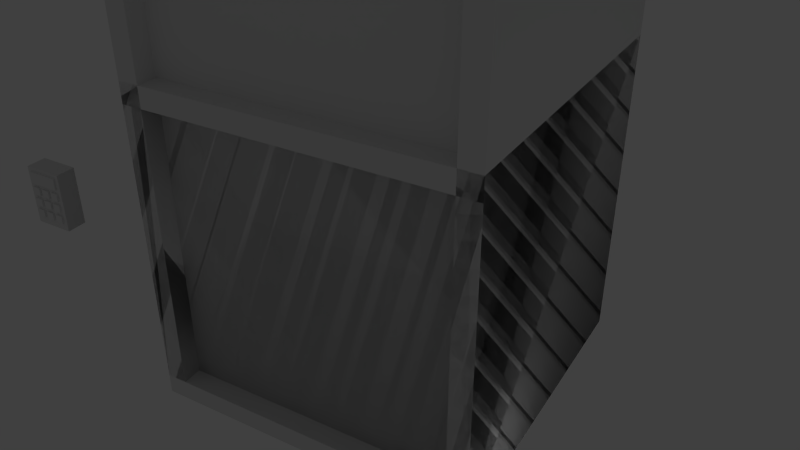 # Source: safe.blend  (saved by Blender 2.61.0; exported with 4.5.12 LTS)
import bpy
from mathutils import Matrix  # noqa: F401  (used for matrix-valued properties, if any)

bpy.ops.wm.read_factory_settings(use_empty=True)
scene = bpy.context.scene
scene.name = 'Scene'

# ---- collections
col_collection_1 = bpy.data.collections.new('Collection 1'); scene.collection.children.link(col_collection_1)

# ---- materials (node trees are filled in below, after node groups)
mat_material_007 = bpy.data.materials.new('Material.007')
mat_material_007.alpha_threshold = 0.0
mat_material_007.use_transparent_shadow = False
mat_material_007.roughness = 0.5
mat_material_007.line_color = (0.0, 0.0, 0.0, 1.0)
mat_material_005 = bpy.data.materials.new('Material.005')
mat_material_005.alpha_threshold = 0.0
mat_material_005.use_transparent_shadow = False
mat_material_005.roughness = 0.5
mat_material_005.line_color = (0.0, 0.0, 0.0, 1.0)
mat_material_004 = bpy.data.materials.new('Material.004')
mat_material_004.alpha_threshold = 0.0
mat_material_004.use_transparent_shadow = False
mat_material_004.roughness = 0.5
mat_material_004.line_color = (0.0, 0.0, 0.0, 1.0)
mat_material = bpy.data.materials.new('Material')
mat_material.alpha_threshold = 0.0
mat_material.use_transparent_shadow = False
mat_material.roughness = 0.5
mat_material.line_color = (0.0, 0.0, 0.0, 1.0)

# ---- material node trees

# ---- world
world_world = bpy.data.worlds.new('World'); scene.world = world_world
world_world.color = (0.05088, 0.05088, 0.05088)
world_world.use_sun_shadow = False
world_world.sun_shadow_jitter_overblur = 0.0
world_world.cycles.sampling_method = 'MANUAL'
world_world.cycles.sample_map_resolution = 256

# ---- cameras
cam_camera = bpy.data.cameras.new('Camera')
cam_camera.clip_end = 100.0
cam_camera.lens = 35.0
cam_camera.sensor_width = 32.0
cam_camera.sensor_height = 18.0
cam_camera.ortho_scale = 7.314
cam_camera.dof.focus_distance = 0.0
cam_camera.dof.aperture_fstop = 128.0

# ---- lights
light_lamp = bpy.data.lights.new('Lamp', 'POINT')
light_lamp.transmission_factor = 0.0
light_lamp.cutoff_distance = 30.0
light_lamp.energy = 100.0
light_lamp.shadow_buffer_clip_start = 1.001
light_lamp.shadow_soft_size = 1.0
light_lamp.shadow_maximum_resolution = 0.006
light_lamp.use_absolute_resolution = True
light_lamp.cycles.use_multiple_importance_sampling = False

# ---- meshes
me_safe_shelf = bpy.data.meshes.new('Safe_Shelf')
me_safe_shelf.from_pydata([(1.0, 18.0, 13.0), (1.0, 17.0, 13.0), (15.0, 17.0, 13.0), (15.0, 18.0, 13.0), (15.0, 17.0, 1.0), (1.0, 17.0, 1.0), (1.0, 18.0, 1.0), (15.0, 18.0, 1.0)], [], [(3, 0, 1, 2), (5, 4, 2, 1), (0, 3, 7, 6)])
_uv = me_safe_shelf.uv_layers.new(name='UVMap')
_uv.uv.foreach_set('vector', [0.3711, 0.9531, 0.3164, 0.9531, 0.3164, 0.9492, 0.3711, 0.9492, 0.3164, 0.9023, 0.3711, 0.9023, 0.3711, 0.9492, 0.3164, 0.9492, 0.3164, 0.9531, 0.3711, 0.9531, 0.3711, 1.0, 0.3164, 1.0])
me_safe_shelf.materials.append(mat_material_007)
me_safe_shelf.use_remesh_preserve_volume = False
me_safe_shelf.use_remesh_preserve_attributes = False
me_safe_shelf.use_mirror_vertex_groups = False
me_safe_shelf.update()
me_wheel_num = bpy.data.meshes.new('Wheel_Num')
me_wheel_num.from_pydata([(-0.4408, 0.6068, 0.25), (-0.7133, 0.2318, 0.25), (-0.7133, -0.2318, 0.25), (-0.4408, -0.6068, 0.25), (-1.448e-06, -0.75, 0.25), (0.4408, -0.6068, 0.25), (0.7133, -0.2318, 0.25), (0.7133, 0.2318, 0.25), (0.4408, 0.6068, 0.25), (4.888e-07, 0.75, 0.25), (-0.4408, 0.6068, -0.25), (-0.7133, 0.2318, -0.25), (-0.7133, -0.2318, -0.25), (-0.4408, -0.6068, -0.25), (-6.557e-08, -0.75, -0.25), (0.4408, -0.6068, -0.25), (0.7133, -0.2318, -0.25), (0.7133, 0.2318, -0.25), (0.4408, 0.6068, -0.25), (0.0, 0.75, -0.25)], [], [(10, 0, 9, 19), (0, 10, 11, 1), (12, 2, 1, 11), (13, 3, 2, 12), (14, 4, 3, 13), (15, 5, 4, 14), (16, 6, 5, 15), (17, 7, 6, 16), (18, 8, 7, 17), (19, 9, 8, 18)])
_uv = me_wheel_num.uv_layers.new(name='UVMap')
_uv.uv.foreach_set('vector', [0.0, 0.625, 0.125, 0.625, 0.125, 0.75, 0.0, 0.75, 0.125, 0.875, 0.0, 0.875, 0.0, 0.75, 0.125, 0.75, 0.0, 0.875, 0.125, 0.875, 0.125, 1.0, 0.0, 1.0, 0.125, 0.375, 0.25, 0.375, 0.25, 0.5, 0.125, 0.5, 0.125, 0.5, 0.25, 0.5, 0.25, 0.625, 0.125, 0.625, 0.125, 0.625, 0.25, 0.625, 0.25, 0.75, 0.125, 0.75, 0.125, 0.75, 0.25, 0.75, 0.25, 0.875, 0.125, 0.875, 0.125, 0.875, 0.25, 0.875, 0.25, 1.0, 0.125, 1.0, 0.0, 0.375, 0.125, 0.375, 0.125, 0.5, 0.0, 0.5, 0.0, 0.5, 0.125, 0.5, 0.125, 0.625, 0.0, 0.625])
me_wheel_num.materials.append(mat_material_005)
me_wheel_num.use_remesh_preserve_volume = False
me_wheel_num.use_remesh_preserve_attributes = False
me_wheel_num.use_mirror_vertex_groups = False
me_wheel_num.update()
me_door_tall = bpy.data.meshes.new('Door_Tall')
me_door_tall.from_pydata([(1.0, 1.0, 15.0), (15.0, 1.0, 15.0), (15.0, 1.0, 14.0), (1.0, 1.0, 14.0), (1.0, 31.0, 15.0), (15.0, 31.0, 15.0), (15.0, 31.0, 14.0), (1.0, 31.0, 14.0)], [], [(4, 0, 1, 5), (7, 6, 2, 3), (6, 5, 1, 2), (0, 4, 7, 3), (1, 0, 3, 2), (7, 4, 5, 6)])
_uv = me_door_tall.uv_layers.new(name='UVMap')
_uv.uv.foreach_set('vector', [0.1992, 0.7891, 0.1992, 0.6719, 0.2539, 0.6719, 0.2539, 0.7891, 0.3164, 0.7891, 0.2617, 0.7891, 0.2617, 0.6719, 0.3164, 0.6719, 0.2578, 0.7891, 0.2539, 0.7891, 0.2539, 0.6719, 0.2578, 0.6719, 0.1992, 0.6719, 0.1992, 0.7891, 0.1953, 0.7891, 0.1953, 0.6719, 0.2539, 0.6719, 0.1992, 0.6719, 0.1992, 0.668, 0.2539, 0.668, 0.1992, 0.7891, 0.1992, 0.793, 0.2539, 0.793, 0.2539, 0.7891])
me_door_tall.materials.append(mat_material_007)
me_door_tall.use_remesh_preserve_volume = False
me_door_tall.use_remesh_preserve_attributes = False
me_door_tall.use_mirror_vertex_groups = False
me_door_tall.update()
me_safe_tall = bpy.data.meshes.new('Safe_Tall')
me_safe_tall.from_pydata([(16.0, 32.0, 16.0), (0.0, 32.0, 16.0), (16.0, 31.0, 16.0), (0.0, 31.0, 16.0), (1.0, 31.0, 16.0), (0.0, 31.0, 16.0), (1.0, 1.0, 16.0), (0.0, 1.0, 16.0), (16.0, 31.0, 16.0), (15.0, 31.0, 16.0), (16.0, 1.0, 16.0), (15.0, 1.0, 16.0), (15.0, 1.0, 16.0), (16.0, 0.0, 16.0), (16.0, 0.0, 1.629e-07), (15.0, 1.0, 1.0), (15.0, 31.0, 16.0), (16.0, 32.0, 16.0), (16.0, 32.0, -2.77e-06), (15.0, 31.0, 1.0), (1.0, 1.0, 1.0), (0.0, 0.0, 1.629e-07), (0.0, 0.0, 16.0), (1.0, 1.0, 16.0), (1.0, 31.0, 1.0), (0.0, 32.0, -2.77e-06), (0.0, 32.0, 16.0), (1.0, 31.0, 16.0), (15.0, 31.0, 1.0), (1.0, 31.0, 1.0), (1.0, 31.0, 16.0), (15.0, 31.0, 16.0), (16.0, 32.0, -2.607e-06), (0.0, 32.0, -2.607e-06), (0.0, 32.0, 16.0), (16.0, 32.0, 16.0), (16.0, 0.0, 1.629e-07), (0.0, 0.0, 1.629e-07), (1.0, 1.0, 1.0), (15.0, 1.0, 1.0), (16.0, 32.0, -2.77e-06), (0.0, 32.0, -2.77e-06), (1.0, 31.0, 1.0), (15.0, 31.0, 1.0)], [], [(0, 1, 3, 2), (4, 5, 7, 6), (9, 11, 10, 8), (18, 17, 13, 14), (19, 15, 12, 16), (26, 25, 21, 22), (27, 23, 20, 24), (31, 30, 29, 28), (35, 32, 33, 34), (40, 36, 37, 41), (43, 42, 38, 39)])
_uv = me_safe_tall.uv_layers.new(name='UVMap')
_uv.uv.foreach_set('vector', [0.25, 1.0, 0.1875, 1.0, 0.1875, 0.9961, 0.25, 0.9961, 0.1914, 0.9961, 0.1875, 0.9961, 0.1875, 0.9414, 0.1914, 0.9414, 0.2461, 0.9961, 0.2461, 0.9414, 0.25, 0.9414, 0.25, 0.9961, 0.25, 1.0, 0.3125, 1.0, 0.3125, 0.875, 0.25, 0.875, 0.1328, 0.7891, 0.1328, 0.6719, 0.1914, 0.6719, 0.1914, 0.7891, 0.3125, 1.0, 0.25, 1.0, 0.25, 0.875, 0.3125, 0.875, 0.1914, 0.7891, 0.1914, 0.6719, 0.1328, 0.6719, 0.1328, 0.7891, 0.05859, 0.9219, 0.003906, 0.9219, 0.003906, 0.8633, 0.05859, 0.8633, 0.125, 1.0, 0.125, 0.9375, 0.0625, 0.9375, 0.0625, 1.0, 0.25, 1.0, 0.25, 0.875, 0.3125, 0.875, 0.3125, 1.0, 0.125, 0.7891, 0.07031, 0.7891, 0.07031, 0.6719, 0.125, 0.6719])
me_safe_tall.materials.append(mat_material_007)
me_safe_tall.use_remesh_preserve_volume = False
me_safe_tall.use_remesh_preserve_attributes = False
me_safe_tall.use_mirror_vertex_groups = False
me_safe_tall.update()
me_safe_small = bpy.data.meshes.new('Safe_Small')
me_safe_small.from_pydata([(16.0, 16.0, 16.0), (0.0, 16.0, 16.0), (16.0, 15.0, 16.0), (0.0, 15.0, 16.0), (1.0, 15.0, 16.0), (0.0, 15.0, 16.0), (1.0, 1.0, 16.0), (0.0, 1.0, 16.0), (16.0, 15.0, 16.0), (15.0, 15.0, 16.0), (16.0, 1.0, 16.0), (15.0, 1.0, 16.0), (15.0, 1.0, 16.0), (16.0, 0.0, 16.0), (16.0, 0.0, 1.629e-07), (15.0, 1.0, 1.0), (15.0, 15.0, 16.0), (16.0, 16.0, 16.0), (16.0, 16.0, -1.629e-07), (15.0, 15.0, 1.0), (1.0, 1.0, 1.0), (0.0, 0.0, 1.629e-07), (0.0, 0.0, 16.0), (1.0, 1.0, 16.0), (1.0, 15.0, 1.0), (0.0, 16.0, -1.629e-07), (0.0, 16.0, 16.0), (1.0, 15.0, 16.0), (15.0, 15.0, 1.0), (1.0, 15.0, 1.0), (1.0, 15.0, 16.0), (15.0, 15.0, 16.0), (16.0, 16.0, 0.0), (0.0, 16.0, 0.0), (0.0, 16.0, 16.0), (16.0, 16.0, 16.0), (16.0, 0.0, 1.629e-07), (0.0, 0.0, 1.629e-07), (1.0, 1.0, 1.0), (15.0, 1.0, 1.0), (16.0, 16.0, -1.629e-07), (0.0, 16.0, -1.629e-07), (1.0, 15.0, 1.0), (15.0, 15.0, 1.0)], [], [(0, 1, 3, 2), (4, 5, 7, 6), (9, 11, 10, 8), (18, 17, 13, 14), (19, 15, 12, 16), (26, 25, 21, 22), (27, 23, 20, 24), (31, 30, 29, 28), (35, 32, 33, 34), (40, 36, 37, 41), (43, 42, 38, 39)])
_uv = me_safe_small.uv_layers.new(name='UVMap')
_uv.uv.foreach_set('vector', [0.25, 1.0, 0.1875, 1.0, 0.1875, 0.9961, 0.25, 0.9961, 0.1914, 0.9961, 0.1875, 0.9961, 0.1875, 0.9414, 0.1914, 0.9414, 0.2461, 0.9961, 0.2461, 0.9414, 0.25, 0.9414, 0.25, 0.9961, 0.0, 1.0, 0.0625, 1.0, 0.0625, 0.9375, 0.0, 0.9375, 0.06641, 0.8555, 0.06641, 0.8008, 0.125, 0.8008, 0.125, 0.8555, 0.0625, 1.0, 0.0, 1.0, 0.0, 0.9375, 0.0625, 0.9375, 0.125, 0.8555, 0.125, 0.8008, 0.06641, 0.8008, 0.06641, 0.8555, 0.05859, 0.9219, 0.003906, 0.9219, 0.003906, 0.8633, 0.05859, 0.8633, 0.125, 1.0, 0.125, 0.9375, 0.0625, 0.9375, 0.0625, 1.0, 0.0, 1.0, 0.0, 0.9375, 0.0625, 0.9375, 0.0625, 1.0, 0.05859, 0.8555, 0.003906, 0.8555, 0.003906, 0.8008, 0.05859, 0.8008])
me_safe_small.materials.append(mat_material_007)
me_safe_small.use_remesh_preserve_volume = False
me_safe_small.use_remesh_preserve_attributes = False
me_safe_small.use_mirror_vertex_groups = False
me_safe_small.update()
me_wheel_sides = bpy.data.meshes.new('Wheel_Sides')
me_wheel_sides.from_pydata([(4.888e-07, 0.75, 0.25), (0.4408, 0.6068, 0.25), (0.7133, 0.2318, 0.25), (0.7133, -0.2318, 0.25), (0.4408, -0.6068, 0.25), (-1.448e-06, -0.75, 0.25), (-0.4408, -0.6068, 0.25), (-0.7133, -0.2318, 0.25), (-0.7133, 0.2318, 0.25), (-0.4408, 0.6068, 0.25), (0.0, 0.0, 0.25), (3.358e-07, 2.186e-08, -0.25), (-0.4408, 0.6068, -0.25), (-0.7133, 0.2318, -0.25), (-0.7133, -0.2318, -0.25), (-0.4408, -0.6068, -0.25), (-1.113e-06, -0.75, -0.25), (0.4408, -0.6068, -0.25), (0.7133, -0.2318, -0.25), (0.7133, 0.2318, -0.25), (0.4408, 0.6068, -0.25), (8.245e-07, 0.75, -0.25)], [], [(1, 0, 10), (10, 2, 1), (10, 3, 2), (10, 4, 3), (10, 5, 4), (10, 6, 5), (10, 7, 6), (10, 8, 7), (10, 9, 8), (10, 0, 9), (11, 12, 21), (11, 13, 12), (11, 14, 13), (11, 15, 14), (11, 16, 15), (11, 17, 16), (11, 18, 17), (11, 19, 18), (11, 20, 19), (11, 21, 20)])
_uv = me_wheel_sides.uv_layers.new(name='UVMap')
_uv.uv.foreach_set('vector', [0.9219, 0.3516, 0.8047, 0.3828, 0.8047, 0.1953, 0.8047, 0.1953, 0.9922, 0.2578, 0.9219, 0.3516, 0.8047, 0.1953, 0.9922, 0.1328, 0.9922, 0.2578, 0.8047, 0.1953, 0.9219, 0.03906, 0.9922, 0.1328, 0.8047, 0.1953, 0.8047, 0.007812, 0.9219, 0.03906, 0.8047, 0.1953, 0.6875, 0.03906, 0.8047, 0.007812, 0.8047, 0.1953, 0.6172, 0.1328, 0.6875, 0.03906, 0.8047, 0.1953, 0.6172, 0.2578, 0.6172, 0.1328, 0.8047, 0.1953, 0.6875, 0.3516, 0.6172, 0.2578, 0.8047, 0.1953, 0.8047, 0.3828, 0.6875, 0.3516, 0.4141, 0.1953, 0.2969, 0.3516, 0.4141, 0.3828, 0.4141, 0.1953, 0.2266, 0.2578, 0.2969, 0.3516, 0.4141, 0.1953, 0.2266, 0.1328, 0.2266, 0.2578, 0.4141, 0.1953, 0.2969, 0.03906, 0.2266, 0.1328, 0.4141, 0.1953, 0.4141, 0.007812, 0.2969, 0.03906, 0.4141, 0.1953, 0.5312, 0.03906, 0.4141, 0.007812, 0.4141, 0.1953, 0.6016, 0.1328, 0.5312, 0.03906, 0.4141, 0.1953, 0.6016, 0.2578, 0.6016, 0.1328, 0.4141, 0.1953, 0.5312, 0.3516, 0.6016, 0.2578, 0.4141, 0.1953, 0.4141, 0.3828, 0.5312, 0.3516])
me_wheel_sides.materials.append(mat_material_005)
me_wheel_sides.use_remesh_preserve_volume = False
me_wheel_sides.use_remesh_preserve_attributes = False
me_wheel_sides.use_mirror_vertex_groups = False
me_wheel_sides.update()
me_safe_base = bpy.data.meshes.new('Safe_Base')
me_safe_base.from_pydata([(15.0, 1.0, 16.0), (1.0, 1.0, 16.0), (1.0, 1.0, 1.0), (15.0, 1.0, 1.0), (16.0, 0.0, 16.0), (0.0, 0.0, 16.0), (0.0, 0.0, 0.0), (16.0, 0.0, 0.0), (0.0, 0.0, 16.0), (16.0, 0.0, 16.0), (0.0, 1.0, 16.0), (16.0, 1.0, 16.0)], [], [(0, 3, 2, 1), (4, 5, 6, 7), (11, 10, 8, 9)])
_uv = me_safe_base.uv_layers.new(name='UVMap')
_uv.uv.foreach_set('vector', [0.05859, 0.7344, 0.05859, 0.793, 0.003906, 0.793, 0.003906, 0.7344, 0.1875, 1.0, 0.125, 1.0, 0.125, 0.9375, 0.1875, 0.9375, 0.25, 0.9414, 0.1875, 0.9414, 0.1875, 0.9375, 0.25, 0.9375])
me_safe_base.materials.append(mat_material_007)
me_safe_base.use_remesh_preserve_volume = False
me_safe_base.use_remesh_preserve_attributes = False
me_safe_base.use_mirror_vertex_groups = False
me_safe_base.update()
me_comboback = bpy.data.meshes.new('ComboBack')
me_comboback.from_pydata([(1.472, 1.141, -0.6915), (1.472, 0.8914, -0.6915), (-1.028, 0.8914, -0.6915), (-1.028, 1.141, -0.6915), (1.472, 1.141, 0.8085), (1.472, 0.8914, 0.8085), (-1.028, 0.8914, 0.8085), (-1.028, 1.141, 0.8085)], [], [(0, 1, 2, 3), (4, 7, 6, 5), (0, 4, 5, 1), (1, 5, 6, 2), (2, 6, 7, 3)])
_uv = me_comboback.uv_layers.new(name='UVMap')
_uv.uv.foreach_set('vector', [0.9375, 0.5, 0.9375, 0.5625, 0.3125, 0.5625, 0.3125, 0.5, 0.9375, 1.0, 0.3125, 1.0, 0.3125, 0.9375, 0.9375, 0.9375, 1.0, 0.5625, 1.0, 0.9375, 0.9375, 0.9375, 0.9375, 0.5625, 0.9375, 0.5625, 0.9375, 0.9375, 0.3125, 0.9375, 0.3125, 0.5625, 0.3125, 0.5625, 0.3125, 0.9375, 0.25, 0.9375, 0.25, 0.5625])
me_comboback.materials.append(mat_material_004)
me_comboback.use_remesh_preserve_volume = False
me_comboback.use_remesh_preserve_attributes = False
me_comboback.use_mirror_vertex_groups = False
me_comboback.update()
me_door_small = bpy.data.meshes.new('Door_Small')
me_door_small.from_pydata([(1.0, 1.0, 15.0), (15.0, 1.0, 15.0), (15.0, 1.0, 14.0), (1.0, 1.0, 14.0), (1.0, 15.0, 15.0), (15.0, 15.0, 15.0), (15.0, 15.0, 14.0), (1.0, 15.0, 14.0)], [], [(4, 0, 1, 5), (7, 6, 2, 3), (6, 5, 1, 2), (0, 4, 7, 3), (1, 0, 3, 2), (7, 4, 5, 6)])
_uv = me_door_small.uv_layers.new(name='UVMap')
_uv.uv.foreach_set('vector', [0.07422, 0.9258, 0.07422, 0.8711, 0.1289, 0.8711, 0.1289, 0.9258, 0.1914, 0.9258, 0.1367, 0.9258, 0.1367, 0.8711, 0.1914, 0.8711, 0.1328, 0.9258, 0.1289, 0.9258, 0.1289, 0.8711, 0.1328, 0.8711, 0.07422, 0.8711, 0.07422, 0.9258, 0.07031, 0.9258, 0.07031, 0.8711, 0.1289, 0.8711, 0.07422, 0.8711, 0.07422, 0.8672, 0.1289, 0.8672, 0.07422, 0.9258, 0.07422, 0.9297, 0.1289, 0.9297, 0.1289, 0.9258])
me_door_small.materials.append(mat_material_007)
me_door_small.use_remesh_preserve_volume = False
me_door_small.use_remesh_preserve_attributes = False
me_door_small.use_mirror_vertex_groups = False
me_door_small.update()
me_keypad = bpy.data.meshes.new('Keypad')
me_keypad.from_pydata([(13.4, 9.2, 15.6), (11.8, 9.2, 15.6), (11.8, 9.8, 15.6), (13.4, 9.8, 15.6), (13.4, 9.2, 14.6), (11.8, 9.2, 14.6), (11.8, 9.8, 14.6), (13.4, 9.8, 14.6), (13.6, 7.0, 15.5), (11.6, 7.0, 15.5), (11.6, 10.0, 15.5), (13.6, 10.0, 15.5), (13.6, 7.0, 14.5), (11.6, 7.0, 14.5), (11.6, 10.0, 14.5), (13.6, 10.0, 14.5), (13.4, 7.4, 15.6), (13.0, 7.4, 15.6), (13.0, 7.8, 15.6), (13.4, 7.8, 15.6), (13.4, 7.4, 14.6), (13.0, 7.4, 14.6), (13.0, 7.8, 14.6), (13.4, 7.8, 14.6), (12.8, 7.4, 15.6), (12.4, 7.4, 15.6), (12.4, 7.8, 15.6), (12.8, 7.8, 15.6), (12.8, 7.4, 14.6), (12.4, 7.4, 14.6), (12.4, 7.8, 14.6), (12.8, 7.8, 14.6), (12.2, 8.6, 15.6), (11.8, 8.6, 15.6), (11.8, 9.0, 15.6), (12.2, 9.0, 15.6), (12.2, 8.6, 14.6), (11.8, 8.6, 14.6), (11.8, 9.0, 14.6), (12.2, 9.0, 14.6), (13.4, 8.6, 15.6), (13.0, 8.6, 15.6), (13.0, 9.0, 15.6), (13.4, 9.0, 15.6), (13.4, 8.6, 14.6), (13.0, 8.6, 14.6), (13.0, 9.0, 14.6), (13.4, 9.0, 14.6), (13.4, 8.0, 15.6), (13.0, 8.0, 15.6), (13.0, 8.4, 15.6), (13.4, 8.4, 15.6), (13.4, 8.0, 14.6), (13.0, 8.0, 14.6), (13.0, 8.4, 14.6), (13.4, 8.4, 14.6), (12.2, 8.0, 15.6), (11.8, 8.0, 15.6), (11.8, 8.4, 15.6), (12.2, 8.4, 15.6), (12.2, 8.0, 14.6), (11.8, 8.0, 14.6), (11.8, 8.4, 14.6), (12.2, 8.4, 14.6), (12.8, 8.0, 15.6), (12.4, 8.0, 15.6), (12.4, 8.4, 15.6), (12.8, 8.4, 15.6), (12.8, 8.0, 14.6), (12.4, 8.0, 14.6), (12.4, 8.4, 14.6), (12.8, 8.4, 14.6), (12.8, 8.6, 15.6), (12.4, 8.6, 15.6), (12.4, 9.0, 15.6), (12.8, 9.0, 15.6), (12.8, 8.6, 14.6), (12.4, 8.6, 14.6), (12.4, 9.0, 14.6), (12.8, 9.0, 14.6), (12.2, 7.4, 15.6), (11.8, 7.4, 15.6), (11.8, 7.8, 15.6), (12.2, 7.8, 15.6), (12.2, 7.4, 14.6), (11.8, 7.4, 14.6), (11.8, 7.8, 14.6), (12.2, 7.8, 14.6)], [], [(0, 3, 2, 1), (0, 4, 7, 3), (1, 2, 6, 5), (0, 1, 5, 4), (3, 7, 6, 2), (8, 11, 10, 9), (8, 12, 15, 11), (9, 10, 14, 13), (8, 9, 13, 12), (11, 15, 14, 10), (16, 19, 18, 17), (16, 20, 23, 19), (17, 18, 22, 21), (16, 17, 21, 20), (19, 23, 22, 18), (24, 27, 26, 25), (24, 28, 31, 27), (25, 26, 30, 29), (24, 25, 29, 28), (27, 31, 30, 26), (32, 35, 34, 33), (32, 36, 39, 35), (33, 34, 38, 37), (32, 33, 37, 36), (35, 39, 38, 34), (40, 43, 42, 41), (40, 44, 47, 43), (41, 42, 46, 45), (40, 41, 45, 44), (43, 47, 46, 42), (48, 51, 50, 49), (48, 52, 55, 51), (49, 50, 54, 53), (48, 49, 53, 52), (51, 55, 54, 50), (56, 59, 58, 57), (56, 60, 63, 59), (57, 58, 62, 61), (56, 57, 61, 60), (59, 63, 62, 58), (64, 67, 66, 65), (64, 68, 71, 67), (65, 66, 70, 69), (64, 65, 69, 68), (67, 71, 70, 66), (72, 75, 74, 73), (72, 76, 79, 75), (73, 74, 78, 77), (72, 73, 77, 76), (75, 79, 78, 74), (80, 83, 82, 81), (80, 84, 87, 83), (81, 82, 86, 85), (80, 81, 85, 84), (83, 87, 86, 82)])
_uv = me_keypad.uv_layers.new(name='UVMap')
_uv.uv.foreach_set('vector', [0.405, 0.404, 0.4855, 0.4037, 0.4862, 0.6186, 0.4056, 0.6189, 0.4862, 0.7532, 0.4858, 0.6189, 0.4052, 0.6191, 0.4056, 0.7534, 0.2698, 0.7532, 0.1893, 0.7534, 0.1888, 0.6191, 0.2694, 0.6189, 0.6759, 0.0, 0.6752, 0.2149, 0.8095, 0.2153, 0.8102, 0.0004118, 0.6759, 0.4033, 0.8102, 0.4037, 0.8095, 0.6186, 0.6752, 0.6182, 0.5384, 0.0, 0.5397, 0.4029, 0.2711, 0.4037, 0.2698, 0.0008239, 0.674, 0.4033, 0.5397, 0.4029, 0.5409, 0.0, 0.6752, 0.0004122, 0.6752, 0.4037, 0.674, 0.8066, 0.5397, 0.8062, 0.5409, 0.4033, 0.2707, 0.6727, 0.2698, 0.4041, 0.4041, 0.4037, 0.405, 0.6723, 0.0008241, 0.4037, 0.1351, 0.4041, 0.1343, 0.6727, 0.0, 0.6723, 0.2617, 1.027, 0.2617, 1.082, 0.2109, 1.082, 0.2109, 1.027, 0.9188, 0.6186, 0.9184, 0.4843, 0.9722, 0.4841, 0.9726, 0.6184, 0.8372, 0.3498, 0.7835, 0.3496, 0.7839, 0.2153, 0.8376, 0.2155, 0.05372, 0.8072, 0.0, 0.807, 0.0004123, 0.6727, 0.05413, 0.6729, 0.5934, 0.8066, 0.5938, 0.9409, 0.5401, 0.9411, 0.5397, 0.8068, 0.1406, 1.082, 0.1406, 1.027, 0.1914, 1.027, 0.1914, 1.082, 0.7293, 0.7529, 0.7298, 0.6186, 0.7835, 0.6188, 0.7831, 0.7531, 0.7293, 0.7529, 0.6756, 0.7531, 0.6752, 0.6188, 0.7289, 0.6186, 0.05413, 0.8074, 0.1079, 0.8072, 0.1083, 0.9415, 0.05454, 0.9417, 0.8372, 0.7531, 0.8376, 0.8874, 0.7839, 0.8875, 0.7835, 0.7532, 0.1055, 1.188, 0.1055, 1.238, 0.05078, 1.238, 0.05078, 1.188, 0.8106, 0.1345, 0.8102, 0.000165, 0.8639, 0.0, 0.8643, 0.1343, 0.8917, 0.7529, 0.838, 0.7531, 0.8376, 0.6188, 0.8913, 0.6186, 0.4593, 0.7536, 0.5131, 0.7534, 0.5135, 0.8877, 0.4598, 0.8879, 0.8917, 0.8874, 0.8921, 0.7531, 0.9459, 0.7532, 0.9455, 0.8875, 0.1875, 1.188, 0.2383, 1.188, 0.2383, 1.238, 0.1875, 1.238, 0.8376, 0.3496, 0.838, 0.2153, 0.8917, 0.2155, 0.8913, 0.3498, 0.4102, 1.168, 0.3555, 1.168, 0.3555, 1.035, 0.4102, 1.035, 0.1347, 0.8072, 0.08099, 0.807, 0.0814, 0.6727, 0.1351, 0.6729, 0.6748, 0.8066, 0.6752, 0.9409, 0.6215, 0.9411, 0.6211, 0.8068, 0.1992, 1.168, 0.1992, 1.113, 0.2539, 1.113, 0.2539, 1.168, 0.6756, 0.3498, 0.6752, 0.2155, 0.7289, 0.2153, 0.7293, 0.3496, 0.405, 0.807, 0.3512, 0.8072, 0.3508, 0.6729, 0.4045, 0.6727, 0.8372, 0.7531, 0.7835, 0.7529, 0.7839, 0.6186, 0.8376, 0.6188, 0.8643, 0.6184, 0.8647, 0.4841, 0.9184, 0.4843, 0.918, 0.6186, 0.05078, 1.188, 0.05078, 1.133, 0.1055, 1.133, 0.1055, 1.188, 0.7298, 0.3498, 0.7293, 0.2155, 0.7831, 0.2153, 0.7835, 0.3496, 0.7293, 0.8874, 0.6756, 0.8875, 0.6752, 0.7532, 0.7289, 0.7531, 0.05469, 0.8047, 0.1094, 0.8047, 0.1094, 0.9414, 0.05469, 0.9414, 0.9184, 0.1343, 0.9188, 6.404e-07, 0.9726, 0.0001655, 0.9722, 0.1345, 0.1211, 1.125, 0.1719, 1.125, 0.1719, 1.18, 0.1211, 1.18, 0.2702, 0.8072, 0.2698, 0.6729, 0.3236, 0.6727, 0.324, 0.807, 0.4593, 0.8877, 0.4056, 0.8879, 0.4052, 0.7536, 0.4589, 0.7534, 0.2698, 0.8074, 0.3236, 0.8072, 0.324, 0.9415, 0.2702, 0.9417, 0.7293, 0.8874, 0.7298, 0.7531, 0.7835, 0.7532, 0.7831, 0.8875, 0.1562, 1.184, 0.1562, 1.238, 0.1055, 1.238, 0.1055, 1.184, 0.8647, 0.1345, 0.8643, 0.0001651, 0.918, 1.281e-07, 0.9184, 0.1343, 1.0, 0.8874, 0.9463, 0.8875, 0.9459, 0.7532, 0.9996, 0.7531, 0.3508, 0.8074, 0.4045, 0.8072, 0.405, 0.9415, 0.3512, 0.9417, 0.8639, 0.4841, 0.8643, 0.6184, 0.8106, 0.6186, 0.8102, 0.4843, 0.1094, 1.039, 0.1094, 1.094, 0.05469, 1.094, 0.05469, 1.039, 0.8921, 0.7531, 0.8917, 0.6188, 0.9455, 0.6186, 0.9459, 0.7529, 0.8913, 0.8875, 0.8376, 0.8874, 0.838, 0.7531, 0.8917, 0.7532, 0.2157, 0.7536, 0.2694, 0.7534, 0.2698, 0.8877, 0.2161, 0.8879, 0.8917, 0.3496, 0.8921, 0.2153, 0.9459, 0.2155, 0.9455, 0.3498])
me_keypad.materials.append(mat_material)
me_keypad.use_remesh_preserve_volume = False
me_keypad.use_remesh_preserve_attributes = False
me_keypad.use_mirror_vertex_groups = False
me_keypad.update()

# ---- objects
ob_safe_shelf = bpy.data.objects.new('Safe_Shelf', me_safe_shelf)
ob_wheel_num = bpy.data.objects.new('Wheel_Num', me_wheel_num)
ob_door_tall = bpy.data.objects.new('Door_Tall', me_door_tall)
ob_safe_tall = bpy.data.objects.new('Safe_Tall', me_safe_tall)
ob_safe_small = bpy.data.objects.new('Safe_Small', me_safe_small)
ob_wheel_sides = bpy.data.objects.new('Wheel_Sides', me_wheel_sides)
ob_safe_base = bpy.data.objects.new('Safe_Base', me_safe_base)
ob_comboback = bpy.data.objects.new('ComboBack', me_comboback)
ob_door_small = bpy.data.objects.new('Door_Small', me_door_small)
ob_keypad = bpy.data.objects.new('Keypad', me_keypad)
ob_lamp = bpy.data.objects.new('Lamp', light_lamp)
ob_camera = bpy.data.objects.new('Camera', cam_camera)

# ---- transforms, parenting, visibility, modifiers, constraints
ob_safe_shelf.location = (16.0, -16.0, 0.0)
ob_safe_shelf.rotation_euler = (1.571, 0.0, 3.142)
ob_safe_shelf.lineart.crease_threshold = 0.0
ob_wheel_num.location = (-1.25, -6.557e-08, 0.0)
ob_wheel_num.rotation_euler = (-1.571, 3.142, 1.571)
ob_wheel_num.lineart.crease_threshold = 0.0
ob_door_tall.location = (16.0, -16.0, 0.0)
ob_door_tall.rotation_euler = (1.571, 0.0, 3.142)
ob_door_tall.lineart.crease_threshold = 0.0
ob_safe_tall.location = (16.0, -16.0, 0.0)
ob_safe_tall.rotation_euler = (1.571, 0.0, 3.142)
ob_safe_tall.lineart.crease_threshold = 0.0
ob_safe_small.location = (16.0, -16.0, 0.0)
ob_safe_small.rotation_euler = (1.571, 0.0, 3.142)
ob_safe_small.lineart.crease_threshold = 0.0
ob_wheel_sides.location = (-1.25, -6.557e-08, 0.0)
ob_wheel_sides.rotation_euler = (-1.571, 3.142, 1.571)
ob_wheel_sides.lineart.crease_threshold = 0.0
ob_safe_base.location = (16.0, -16.0, 0.0)
ob_safe_base.rotation_euler = (1.571, 0.0, 3.142)
ob_safe_base.lineart.crease_threshold = 0.0
ob_comboback.location = (-1.778, 1.141, -0.05855)
ob_comboback.rotation_euler = (0.0, 0.0, 3.142)
ob_comboback.lineart.crease_threshold = 0.0
ob_door_small.location = (16.0, -16.0, 0.0)
ob_door_small.rotation_euler = (1.571, 0.0, 3.142)
ob_door_small.lineart.crease_threshold = 0.0
ob_keypad.location = (35.47, -16.0, 0.0)
ob_keypad.rotation_euler = (1.571, 0.0, 3.142)
ob_keypad.lineart.crease_threshold = 0.0
ob_lamp.location = (-3.197, -2.854, 1.483)
ob_lamp.rotation_euler = (0.6503, 0.05522, 1.866)
ob_lamp.lock_rotations_4d = False
ob_lamp.empty_display_type = 'ARROWS'
ob_lamp.color = (0.0, 0.0, 0.0, 0.0)
ob_lamp.lineart.crease_threshold = 0.0
ob_camera.location = (-10.16, 22.4, 28.65)
ob_camera.rotation_euler = (1.037, -2.033e-06, 3.676)
ob_camera.scale = (1.0, 1.0, 1.0)
ob_camera.lock_rotations_4d = False
ob_camera.empty_display_type = 'ARROWS'
ob_camera.color = (0.0, 0.0, 0.0, 0.0)
ob_camera.display_type = 'WIRE'
ob_camera.lineart.crease_threshold = 0.0

# ---- collection membership
col_collection_1.objects.link(ob_safe_shelf)
col_collection_1.objects.link(ob_wheel_num)
col_collection_1.objects.link(ob_door_tall)
col_collection_1.objects.link(ob_safe_tall)
col_collection_1.objects.link(ob_safe_small)
col_collection_1.objects.link(ob_wheel_sides)
col_collection_1.objects.link(ob_safe_base)
col_collection_1.objects.link(ob_comboback)
col_collection_1.objects.link(ob_door_small)
col_collection_1.objects.link(ob_keypad)
col_collection_1.objects.link(ob_lamp)
col_collection_1.objects.link(ob_camera)

# ---- scene / render settings (as saved in the file)
scene.camera = ob_camera
scene.frame_start = 1; scene.frame_end = 250; scene.frame_set(1)
scene.render.engine = 'BLENDER_EEVEE_NEXT'
scene.render.image_settings.color_mode = 'RGB'
scene.render.image_settings.compression = 90
scene.render.resolution_percentage = 50
scene.render.dither_intensity = 0.0
scene.render.bake_margin = 2
scene.render.bake_bias = 0.0
scene.cycles.use_denoising = False
scene.cycles.samples = 10
scene.cycles.sampling_pattern = 'TABULATED_SOBOL'
scene.cycles.light_sampling_threshold = 0.0
scene.cycles.use_adaptive_sampling = False
scene.cycles.use_light_tree = False
scene.cycles.blur_glossy = 0.0
scene.cycles.volume_bounces = 1
scene.cycles.pixel_filter_type = 'GAUSSIAN'
scene.cycles.sample_clamp_indirect = 0.0
scene.view_settings.view_transform = 'Standard'
bpy.context.view_layer.update()
